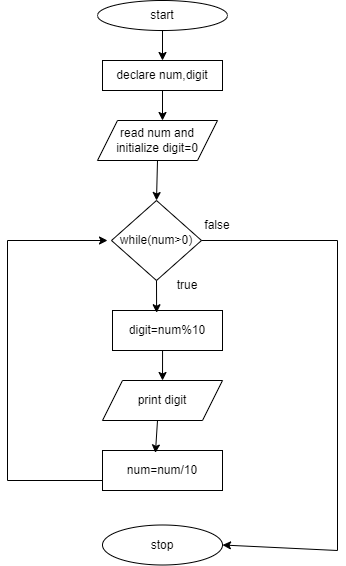

The diagram above was exported from draw.io. Its source (the exported page's mxGraphModel, read from the mxfile embedded in the PNG):
<mxGraphModel dx="743" dy="423" grid="1" gridSize="10" guides="1" tooltips="1" connect="1" arrows="1" fold="1" page="1" pageScale="1" pageWidth="827" pageHeight="1169" math="0" shadow="0">
  <root>
    <mxCell id="0" />
    <mxCell id="1" parent="0" />
    <mxCell id="8nwOzM0owekeyEPLGx5O-1" value="start" style="ellipse;whiteSpace=wrap;html=1;" vertex="1" parent="1">
      <mxGeometry x="310" y="40" width="130" height="30" as="geometry" />
    </mxCell>
    <mxCell id="8nwOzM0owekeyEPLGx5O-2" value="declare num,digit" style="rounded=0;whiteSpace=wrap;html=1;" vertex="1" parent="1">
      <mxGeometry x="315" y="100" width="120" height="30" as="geometry" />
    </mxCell>
    <mxCell id="8nwOzM0owekeyEPLGx5O-3" value="read num and initialize digit=0" style="shape=parallelogram;perimeter=parallelogramPerimeter;whiteSpace=wrap;html=1;fixedSize=1;" vertex="1" parent="1">
      <mxGeometry x="310" y="160" width="120" height="40" as="geometry" />
    </mxCell>
    <mxCell id="8nwOzM0owekeyEPLGx5O-5" value="while(num&amp;gt;0)" style="rhombus;whiteSpace=wrap;html=1;" vertex="1" parent="1">
      <mxGeometry x="324" y="240" width="90" height="80" as="geometry" />
    </mxCell>
    <mxCell id="8nwOzM0owekeyEPLGx5O-6" value="digit=num%10" style="rounded=0;whiteSpace=wrap;html=1;" vertex="1" parent="1">
      <mxGeometry x="325" y="350" width="110" height="40" as="geometry" />
    </mxCell>
    <mxCell id="8nwOzM0owekeyEPLGx5O-7" value="print digit" style="shape=parallelogram;perimeter=parallelogramPerimeter;whiteSpace=wrap;html=1;fixedSize=1;" vertex="1" parent="1">
      <mxGeometry x="315" y="420" width="120" height="40" as="geometry" />
    </mxCell>
    <mxCell id="8nwOzM0owekeyEPLGx5O-8" value="num=num/10" style="rounded=0;whiteSpace=wrap;html=1;" vertex="1" parent="1">
      <mxGeometry x="315" y="490" width="120" height="40" as="geometry" />
    </mxCell>
    <mxCell id="8nwOzM0owekeyEPLGx5O-9" value="stop" style="ellipse;whiteSpace=wrap;html=1;" vertex="1" parent="1">
      <mxGeometry x="315" y="564.5" width="120" height="40" as="geometry" />
    </mxCell>
    <mxCell id="8nwOzM0owekeyEPLGx5O-10" value="" style="endArrow=classic;html=1;rounded=0;exitX=0.5;exitY=1;exitDx=0;exitDy=0;entryX=0.5;entryY=0;entryDx=0;entryDy=0;" edge="1" parent="1" source="8nwOzM0owekeyEPLGx5O-1" target="8nwOzM0owekeyEPLGx5O-2">
      <mxGeometry width="50" height="50" relative="1" as="geometry">
        <mxPoint x="360" y="240" as="sourcePoint" />
        <mxPoint x="410" y="190" as="targetPoint" />
      </mxGeometry>
    </mxCell>
    <mxCell id="8nwOzM0owekeyEPLGx5O-11" value="" style="endArrow=classic;html=1;rounded=0;exitX=0.5;exitY=1;exitDx=0;exitDy=0;" edge="1" parent="1" source="8nwOzM0owekeyEPLGx5O-2">
      <mxGeometry width="50" height="50" relative="1" as="geometry">
        <mxPoint x="360" y="240" as="sourcePoint" />
        <mxPoint x="375" y="160" as="targetPoint" />
      </mxGeometry>
    </mxCell>
    <mxCell id="8nwOzM0owekeyEPLGx5O-12" value="" style="endArrow=classic;html=1;rounded=0;exitX=0.5;exitY=1;exitDx=0;exitDy=0;entryX=0.5;entryY=0;entryDx=0;entryDy=0;exitPerimeter=0;" edge="1" parent="1" source="8nwOzM0owekeyEPLGx5O-3" target="8nwOzM0owekeyEPLGx5O-5">
      <mxGeometry width="50" height="50" relative="1" as="geometry">
        <mxPoint x="360" y="240" as="sourcePoint" />
        <mxPoint x="410" y="190" as="targetPoint" />
      </mxGeometry>
    </mxCell>
    <mxCell id="8nwOzM0owekeyEPLGx5O-13" value="" style="endArrow=classic;html=1;rounded=0;exitX=0.5;exitY=1;exitDx=0;exitDy=0;entryX=0.401;entryY=0.056;entryDx=0;entryDy=0;entryPerimeter=0;" edge="1" parent="1" source="8nwOzM0owekeyEPLGx5O-5" target="8nwOzM0owekeyEPLGx5O-6">
      <mxGeometry width="50" height="50" relative="1" as="geometry">
        <mxPoint x="360" y="240" as="sourcePoint" />
        <mxPoint x="410" y="190" as="targetPoint" />
      </mxGeometry>
    </mxCell>
    <mxCell id="8nwOzM0owekeyEPLGx5O-14" value="" style="endArrow=classic;html=1;rounded=0;entryX=0.441;entryY=0.06;entryDx=0;entryDy=0;entryPerimeter=0;" edge="1" parent="1" target="8nwOzM0owekeyEPLGx5O-8">
      <mxGeometry width="50" height="50" relative="1" as="geometry">
        <mxPoint x="370" y="460" as="sourcePoint" />
        <mxPoint x="410" y="420" as="targetPoint" />
      </mxGeometry>
    </mxCell>
    <mxCell id="8nwOzM0owekeyEPLGx5O-15" value="" style="endArrow=classic;html=1;rounded=0;exitX=0.455;exitY=1;exitDx=0;exitDy=0;exitPerimeter=0;" edge="1" parent="1" source="8nwOzM0owekeyEPLGx5O-6" target="8nwOzM0owekeyEPLGx5O-7">
      <mxGeometry width="50" height="50" relative="1" as="geometry">
        <mxPoint x="360" y="470" as="sourcePoint" />
        <mxPoint x="410" y="420" as="targetPoint" />
      </mxGeometry>
    </mxCell>
    <mxCell id="8nwOzM0owekeyEPLGx5O-17" value="" style="endArrow=classic;html=1;rounded=0;exitX=0;exitY=0.75;exitDx=0;exitDy=0;" edge="1" parent="1" source="8nwOzM0owekeyEPLGx5O-8">
      <mxGeometry width="50" height="50" relative="1" as="geometry">
        <mxPoint x="360" y="470" as="sourcePoint" />
        <mxPoint x="320" y="280" as="targetPoint" />
        <Array as="points">
          <mxPoint x="220" y="520" />
          <mxPoint x="220" y="280" />
        </Array>
      </mxGeometry>
    </mxCell>
    <mxCell id="8nwOzM0owekeyEPLGx5O-19" value="" style="endArrow=classic;html=1;rounded=0;exitX=1;exitY=0.5;exitDx=0;exitDy=0;entryX=1;entryY=0.5;entryDx=0;entryDy=0;" edge="1" parent="1" source="8nwOzM0owekeyEPLGx5O-5" target="8nwOzM0owekeyEPLGx5O-9">
      <mxGeometry width="50" height="50" relative="1" as="geometry">
        <mxPoint x="360" y="470" as="sourcePoint" />
        <mxPoint x="410" y="420" as="targetPoint" />
        <Array as="points">
          <mxPoint x="550" y="280" />
          <mxPoint x="550" y="590" />
        </Array>
      </mxGeometry>
    </mxCell>
    <mxCell id="8nwOzM0owekeyEPLGx5O-20" value="false" style="text;html=1;strokeColor=none;fillColor=none;align=center;verticalAlign=middle;whiteSpace=wrap;rounded=0;" vertex="1" parent="1">
      <mxGeometry x="400" y="250" width="60" height="30" as="geometry" />
    </mxCell>
    <mxCell id="8nwOzM0owekeyEPLGx5O-21" value="true" style="text;html=1;strokeColor=none;fillColor=none;align=center;verticalAlign=middle;whiteSpace=wrap;rounded=0;" vertex="1" parent="1">
      <mxGeometry x="370" y="310" width="60" height="30" as="geometry" />
    </mxCell>
  </root>
</mxGraphModel>